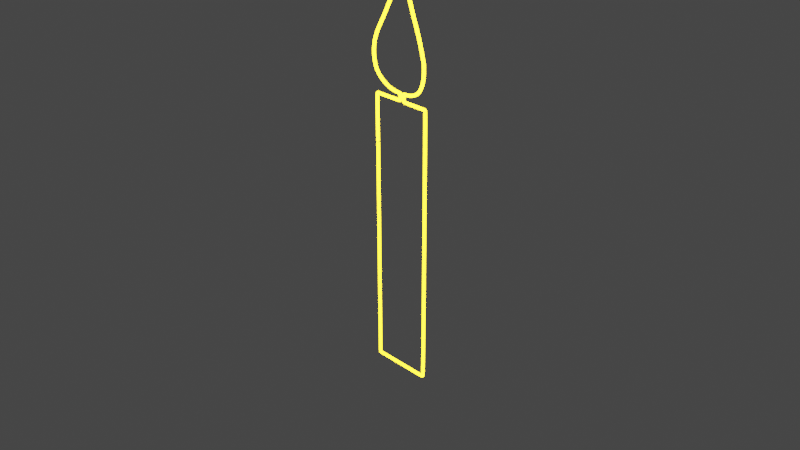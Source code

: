 # Source: candle.blend  (saved by Blender 2.93.21; exported with 4.5.12 LTS)
import bpy
from mathutils import Matrix  # noqa: F401  (used for matrix-valued properties, if any)

bpy.ops.wm.read_factory_settings(use_empty=True)
scene = bpy.context.scene
scene.name = 'Scene'

# ---- collections
col_collection = bpy.data.collections.new('Collection'); scene.collection.children.link(col_collection)

# ---- materials (node trees are filled in below, after node groups)
mat_material_001 = bpy.data.materials.new('Material.001')
mat_material_001.use_transparent_shadow = False

# ---- material node trees
mat_material_001.use_nodes = True; mat_material_001.node_tree.nodes.clear()
_N = mat_material_001.node_tree.nodes; _L = mat_material_001.node_tree.links
n0 = _N.new('ShaderNodeOutputMaterial'); n0.name = 'Material Output'; n0.location = (450, 300)
n1 = _N.new('ShaderNodeEmission'); n1.name = 'Emission'; n1.location = (10, 300)
n1.inputs[0].default_value = (1.0, 0.6533, 0.00644, 1.0)
n1.inputs[1].default_value = 20.0
n2 = _N.new('ShaderNodeBsdfGlass'); n2.name = 'Glass BSDF'; n2.location = (-34, 139)
n2.distribution = 'BECKMANN'
n2.inputs[2].default_value = 1.45
n3 = _N.new('ShaderNodeMixShader'); n3.name = 'Mix Shader'; n3.location = (230, 318)
_L.new(n1.outputs[0], n3.inputs[1])
_L.new(n3.outputs[0], n0.inputs[0])
_L.new(n2.outputs[0], n3.inputs[2])
n0.is_active_output = True

# ---- world
world_world = bpy.data.worlds.new('World'); scene.world = world_world
world_world.use_nodes = True; world_world.node_tree.nodes.clear()
_N = world_world.node_tree.nodes; _L = world_world.node_tree.links
n0 = _N.new('ShaderNodeOutputWorld'); n0.name = 'World Output'; n0.location = (300, 300)
n1 = _N.new('ShaderNodeBackground'); n1.name = 'Background'; n1.location = (10, 300)
n1.inputs[0].default_value = (0.05088, 0.05088, 0.05088, 1.0)
_L.new(n1.outputs[0], n0.inputs[0])
n0.is_active_output = True
world_world.color = (0.05088, 0.05088, 0.05088)
world_world.use_sun_shadow = False
world_world.sun_shadow_jitter_overblur = 0.0

# ---- cameras
cam_camera = bpy.data.cameras.new('Camera')
cam_camera.clip_end = 100.0
cam_camera.ortho_scale = 7.314

# ---- lights
light_light = bpy.data.lights.new('Light', 'POINT')
light_light.transmission_factor = 0.0
light_light.energy = 1000.0
light_light.shadow_soft_size = 0.1
light_light.shadow_maximum_resolution = 0.006
light_light.use_absolute_resolution = True

# ---- curves / text
cu_nurbscurve = bpy.data.curves.new('NurbsCurve', 'CURVE')
cu_nurbscurve.dimensions = '3D'
_sp = cu_nurbscurve.splines.new('NURBS'); _sp.points.add(99)
_sp.points.foreach_set('co', [0.3606, 1.226, -2.184e-07, 1.0, 0.3584, 1.264, -2.25e-07, 1.0, 0.3342, 1.264, -2.25e-07, 1.0, 0.09683, 1.266, -2.254e-07, 1.0, 0.06606, 1.268, -2.258e-07, 1.0, 0.06601, 1.292, -2.3e-07, 1.0, 0.0655, 1.343, -2.392e-07, 1.0, 0.0655, 1.347, -2.398e-07, 1.0, 0.1202, 1.347, -2.399e-07, 1.0, 0.1892, 1.361, -2.423e-07, 1.0, 0.2495, 1.394, -2.483e-07, 1.0, 0.2838, 1.429, -2.544e-07, 1.0, 0.3277, 1.519, -2.704e-07, 1.0, 0.3369, 1.622, -2.889e-07, 1.0, 0.3334, 1.714, -3.053e-07, 1.0, 0.3334, 1.714, -3.053e-07, 1.0, 0.2687, 1.952, -3.475e-07, 1.0, 0.1754, 2.167, -3.859e-07, 1.0, 0.0991, 2.405, -4.282e-07, 1.0, 0.0762, 2.526, -4.497e-07, 1.0, 0.05331, 2.641, -4.703e-07, 1.0, 0.04949, 2.691, -4.792e-07, 1.0, 0.03296, 2.64, -4.701e-07, 1.0, -0.007744, 2.501, -4.454e-07, 1.0, -0.06244, 2.353, -4.189e-07, 1.0, -0.1349, 2.199, -3.915e-07, 1.0, -0.2151, 2.047, -3.646e-07, 1.0, -0.3079, 1.893, -3.372e-07, 1.0, -0.3499, 1.773, -3.156e-07, 1.0, -0.3588, 1.653, -2.944e-07, 1.0, -0.3346, 1.526, -2.717e-07, 1.0, -0.2659, 1.441, -2.565e-07, 1.0, -0.1693, 1.381, -2.459e-07, 1.0, -0.09296, 1.355, -2.414e-07, 1.0, 0.004976, 1.344, -2.393e-07, 1.0, 0.01724, 1.343, -2.391e-07, 1.0, 0.01673, 1.331, -2.369e-07, 1.0, 0.01622, 1.274, -2.269e-07, 1.0, 0.01571, 1.27, -2.262e-07, 1.0, -0.2797, 1.27, -2.261e-07, 1.0, -0.2987, 1.269, -2.26e-07, 1.0, -0.3079, 1.268, -2.258e-07, 1.0, -0.3099, 1.238, -2.204e-07, 1.0, -0.3114, 1.218, -2.168e-07, 1.0, -0.307, 0.7413, -1.32e-07, 1.0, -0.307, 0.7413, -1.32e-07, 1.0, -0.3114, 1.218, -2.168e-07, 1.0, -0.3099, 1.238, -2.204e-07, 1.0, -0.3079, 1.268, -2.258e-07, 1.0, -0.2987, 1.269, -2.26e-07, 1.0, -0.2797, 1.27, -2.261e-07, 1.0, 0.01571, 1.27, -2.262e-07, 1.0, 0.01622, 1.274, -2.269e-07, 1.0, 0.01673, 1.331, -2.369e-07, 1.0, 0.01724, 1.343, -2.391e-07, 1.0, 0.004976, 1.344, -2.393e-07, 1.0, -0.09296, 1.355, -2.414e-07, 1.0, -0.1693, 1.381, -2.459e-07, 1.0, -0.2659, 1.441, -2.565e-07, 1.0, -0.3346, 1.526, -2.717e-07, 1.0, -0.3588, 1.653, -2.944e-07, 1.0, -0.3499, 1.773, -3.156e-07, 1.0, -0.3079, 1.893, -3.372e-07, 1.0, -0.2151, 2.047, -3.646e-07, 1.0, -0.1349, 2.199, -3.915e-07, 1.0, -0.06244, 2.353, -4.189e-07, 1.0, -0.007744, 2.501, -4.454e-07, 1.0, 0.03296, 2.64, -4.701e-07, 1.0, 0.04949, 2.691, -4.792e-07, 1.0, 0.05331, 2.641, -4.703e-07, 1.0, 0.0762, 2.526, -4.497e-07, 1.0, 0.0991, 2.405, -4.282e-07, 1.0, 0.1754, 2.167, -3.859e-07, 1.0, 0.2687, 1.952, -3.475e-07, 1.0, 0.3334, 1.714, -3.053e-07, 1.0, 0.3334, 1.714, -3.053e-07, 1.0, 0.3369, 1.622, -2.889e-07, 1.0, 0.3277, 1.519, -2.704e-07, 1.0, 0.2838, 1.429, -2.544e-07, 1.0, 0.2495, 1.394, -2.483e-07, 1.0, 0.1892, 1.361, -2.423e-07, 1.0, 0.1202, 1.347, -2.399e-07, 1.0, 0.0655, 1.347, -2.398e-07, 1.0, 0.0655, 1.343, -2.392e-07, 1.0, 0.06601, 1.292, -2.3e-07, 1.0, 0.06606, 1.268, -2.258e-07, 1.0, 0.09683, 1.266, -2.254e-07, 1.0, 0.3342, 1.264, -2.25e-07, 1.0, 0.3584, 1.264, -2.25e-07, 1.0, 0.3606, 1.226, -2.184e-07, 1.0, 0.3696, -1.696, 3.02e-07, 1.0, 0.3608, -1.732, 3.085e-07, 1.0, 0.3386, -1.736, 3.091e-07, 1.0, -0.2981, -1.732, 3.085e-07, 1.0, -0.2981, -1.736, 3.092e-07, 1.0, -0.2981, -1.648, 4.715e-07, 1.0, -0.2981, -1.648, 4.715e-07, 1.0, -0.2981, -1.648, 4.715e-07, 1.0, -0.308, 1.214, -3.814e-08, 1.0, -0.3048, 1.24, -2.207e-07, 1.0])
_sp.order_v = 0
cu_nurbscurve.materials.append(mat_material_001)
cu_nurbscurve.use_path = True
cu_nurbscurve.bevel_depth = 0.018
cu_nurbscurve.fill_mode = 'FULL'

# ---- objects
ob_light = bpy.data.objects.new('Light', light_light)
ob_camera = bpy.data.objects.new('Camera', cam_camera)
ob_empty = bpy.data.objects.new('Empty', None)
ob_nurbscurve = bpy.data.objects.new('NurbsCurve', cu_nurbscurve)

# ---- transforms, parenting, visibility, modifiers, constraints
ob_light.location = (4.076, 1.005, 5.904)
ob_light.rotation_euler = (0.6503, 0.05522, 1.866)
ob_light.lock_rotations_4d = False
ob_light.empty_display_type = 'ARROWS'
ob_light.color = (0.0, 0.0, 0.0, 0.0)
ob_light.lineart.crease_threshold = 0.0
ob_camera.location = (7.359, -6.926, 4.958)
ob_camera.rotation_euler = (1.109, 0.0, 0.8149)
ob_camera.lock_rotations_4d = False
ob_camera.empty_display_type = 'ARROWS'
ob_camera.color = (0.0, 0.0, 0.0, 0.0)
ob_camera.display_type = 'WIRE'
ob_camera.lineart.crease_threshold = 0.0
ob_empty.location = (-3.201, -6.144e-08, 0.4573)
ob_empty.rotation_euler = (1.571, 0.0, 3.142)
ob_empty.empty_display_type = 'IMAGE'
ob_empty.empty_display_size = 5.0
ob_empty.empty_image_offset = (-1.14, -0.4935)
ob_nurbscurve.location = (0.0, 0.0, 0.0)
ob_nurbscurve.rotation_euler = (1.571, -0.0, 0.0)
_m = ob_nurbscurve.modifiers.new('Subdivision', 'SUBSURF')
_m.levels = 3
_m.render_levels = 4

# ---- collection membership
col_collection.objects.link(ob_light)
col_collection.objects.link(ob_camera)
col_collection.objects.link(ob_empty)
col_collection.objects.link(ob_nurbscurve)

# ---- scene / render settings (as saved in the file)
scene.camera = ob_camera
scene.frame_start = 1; scene.frame_end = 250; scene.frame_set(1)
scene.render.engine = 'BLENDER_EEVEE_NEXT'
scene.cycles.use_denoising = False
scene.cycles.samples = 128
scene.cycles.sampling_pattern = 'TABULATED_SOBOL'
scene.cycles.use_adaptive_sampling = False
scene.cycles.use_light_tree = False
scene.view_settings.view_transform = 'Filmic'
bpy.context.view_layer.update()

